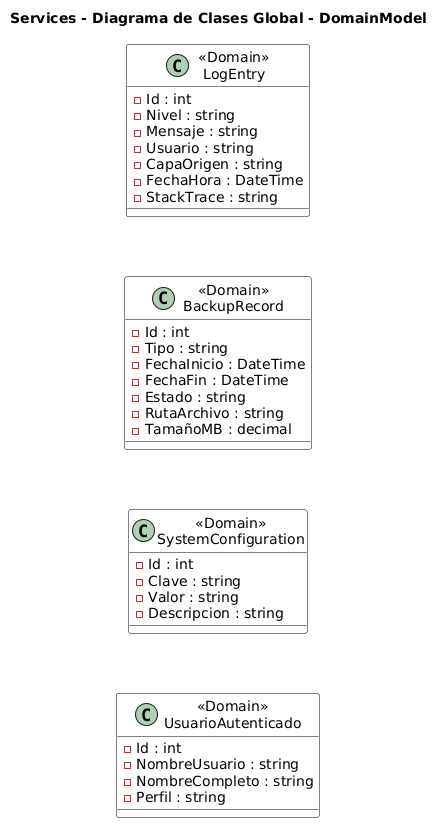

The diagram above was rendered by PlantUML. Its source (embedded in the PNG):
@startuml
title Services - Diagrama de Clases Global - DomainModel
skinparam linetype polyline
skinparam class {
  BackgroundColor White
  BorderColor Black
  
}
top to bottom direction

class "«Domain»\nLogEntry" as LogEntry {
  -Id : int
  -Nivel : string
  -Mensaje : string
  -Usuario : string
  -CapaOrigen : string
  -FechaHora : DateTime
  -StackTrace : string
}

class "«Domain»\nBackupRecord" as BackupRecord {
  -Id : int
  -Tipo : string
  -FechaInicio : DateTime
  -FechaFin : DateTime
  -Estado : string
  -RutaArchivo : string
  -TamañoMB : decimal
}

class "«Domain»\nSystemConfiguration" as SystemConfiguration {
  -Id : int
  -Clave : string
  -Valor : string
  -Descripcion : string
}

class "«Domain»\nUsuarioAutenticado" as UsuarioAutenticado {
  -Id : int
  -NombreUsuario : string
  -NombreCompleto : string
  -Perfil : string
}

' Apilamiento vertical en una sola columna
LogEntry -[hidden]-> BackupRecord
BackupRecord -[hidden]-> SystemConfiguration
SystemConfiguration -[hidden]-> UsuarioAutenticado
@enduml